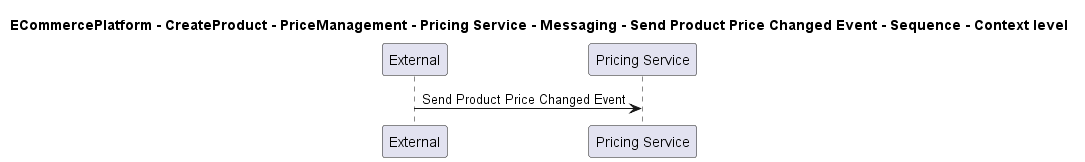

The diagram above was rendered by PlantUML. Its source (embedded in the PNG):
@startuml

title ECommercePlatform - CreateProduct - PriceManagement - Pricing Service - Messaging - Send Product Price Changed Event - Sequence - Context level

participant "External" as C4InterFlow.SoftwareSystems.ExternalSystem
participant "Pricing Service" as ECommercePlatform.CreateProduct.PriceManagement.SoftwareSystems.PricingService

C4InterFlow.SoftwareSystems.ExternalSystem -> ECommercePlatform.CreateProduct.PriceManagement.SoftwareSystems.PricingService : Send Product Price Changed Event


@enduml